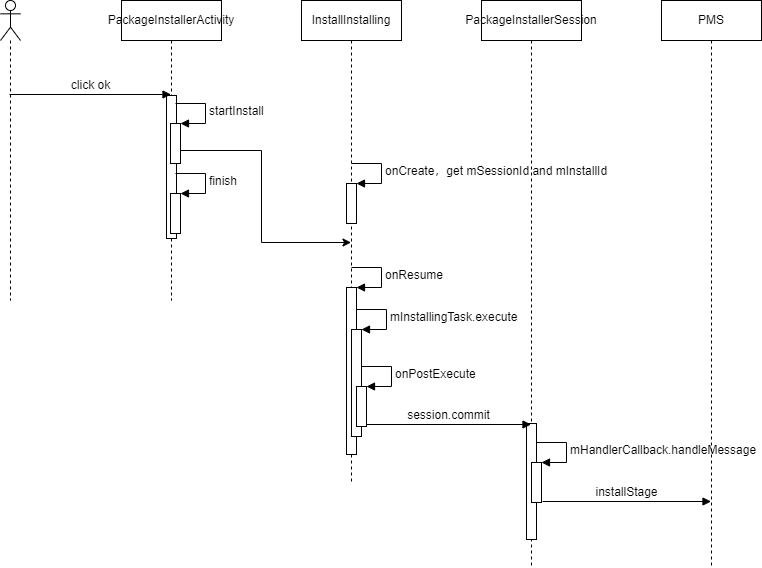

The diagram above was exported from draw.io. Its source (the exported page's mxGraphModel, read from the mxfile embedded in the PNG):
<mxGraphModel dx="1422" dy="754" grid="0" gridSize="10" guides="1" tooltips="1" connect="1" arrows="1" fold="1" page="1" pageScale="1" pageWidth="827" pageHeight="1169" math="0" shadow="0">
  <root>
    <mxCell id="0" />
    <mxCell id="1" parent="0" />
    <mxCell id="VjPf6Xcmf96DQyNe83YZ-11" value="" style="edgeStyle=orthogonalEdgeStyle;rounded=0;orthogonalLoop=1;jettySize=auto;html=1;" edge="1" parent="1" source="VjPf6Xcmf96DQyNe83YZ-1" target="VjPf6Xcmf96DQyNe83YZ-7">
      <mxGeometry relative="1" as="geometry" />
    </mxCell>
    <mxCell id="VjPf6Xcmf96DQyNe83YZ-1" value="PackageInstallerActivity" style="shape=umlLifeline;perimeter=lifelinePerimeter;whiteSpace=wrap;html=1;container=1;collapsible=0;recursiveResize=0;outlineConnect=0;" vertex="1" parent="1">
      <mxGeometry x="362" y="238" width="100" height="300" as="geometry" />
    </mxCell>
    <mxCell id="VjPf6Xcmf96DQyNe83YZ-4" value="" style="html=1;points=[];perimeter=orthogonalPerimeter;" vertex="1" parent="VjPf6Xcmf96DQyNe83YZ-1">
      <mxGeometry x="45" y="95" width="10" height="143" as="geometry" />
    </mxCell>
    <mxCell id="VjPf6Xcmf96DQyNe83YZ-5" value="" style="html=1;points=[];perimeter=orthogonalPerimeter;" vertex="1" parent="VjPf6Xcmf96DQyNe83YZ-1">
      <mxGeometry x="49" y="123" width="10" height="40" as="geometry" />
    </mxCell>
    <mxCell id="VjPf6Xcmf96DQyNe83YZ-6" value="startInstall" style="edgeStyle=orthogonalEdgeStyle;html=1;align=left;spacingLeft=2;endArrow=block;rounded=0;entryX=1;entryY=0;" edge="1" target="VjPf6Xcmf96DQyNe83YZ-5" parent="VjPf6Xcmf96DQyNe83YZ-1">
      <mxGeometry relative="1" as="geometry">
        <mxPoint x="54" y="103" as="sourcePoint" />
        <Array as="points">
          <mxPoint x="84" y="103" />
        </Array>
      </mxGeometry>
    </mxCell>
    <mxCell id="VjPf6Xcmf96DQyNe83YZ-12" value="" style="html=1;points=[];perimeter=orthogonalPerimeter;" vertex="1" parent="VjPf6Xcmf96DQyNe83YZ-1">
      <mxGeometry x="49" y="193" width="10" height="40" as="geometry" />
    </mxCell>
    <mxCell id="VjPf6Xcmf96DQyNe83YZ-13" value="finish" style="edgeStyle=orthogonalEdgeStyle;html=1;align=left;spacingLeft=2;endArrow=block;rounded=0;entryX=1;entryY=0;" edge="1" target="VjPf6Xcmf96DQyNe83YZ-12" parent="VjPf6Xcmf96DQyNe83YZ-1">
      <mxGeometry relative="1" as="geometry">
        <mxPoint x="54" y="173" as="sourcePoint" />
        <Array as="points">
          <mxPoint x="84" y="173" />
        </Array>
      </mxGeometry>
    </mxCell>
    <mxCell id="VjPf6Xcmf96DQyNe83YZ-2" value="" style="shape=umlLifeline;participant=umlActor;perimeter=lifelinePerimeter;whiteSpace=wrap;html=1;container=1;collapsible=0;recursiveResize=0;verticalAlign=top;spacingTop=36;outlineConnect=0;" vertex="1" parent="1">
      <mxGeometry x="241" y="238" width="20" height="300" as="geometry" />
    </mxCell>
    <mxCell id="VjPf6Xcmf96DQyNe83YZ-3" value="click ok" style="html=1;verticalAlign=bottom;endArrow=block;rounded=0;" edge="1" parent="1" target="VjPf6Xcmf96DQyNe83YZ-1">
      <mxGeometry width="80" relative="1" as="geometry">
        <mxPoint x="250" y="332" as="sourcePoint" />
        <mxPoint x="302" y="332" as="targetPoint" />
      </mxGeometry>
    </mxCell>
    <mxCell id="VjPf6Xcmf96DQyNe83YZ-7" value="InstallInstalling" style="shape=umlLifeline;perimeter=lifelinePerimeter;whiteSpace=wrap;html=1;container=1;collapsible=0;recursiveResize=0;outlineConnect=0;" vertex="1" parent="1">
      <mxGeometry x="542" y="238" width="100" height="484" as="geometry" />
    </mxCell>
    <mxCell id="VjPf6Xcmf96DQyNe83YZ-14" value="" style="html=1;points=[];perimeter=orthogonalPerimeter;" vertex="1" parent="VjPf6Xcmf96DQyNe83YZ-7">
      <mxGeometry x="45" y="183" width="10" height="40" as="geometry" />
    </mxCell>
    <mxCell id="VjPf6Xcmf96DQyNe83YZ-15" value="onCreate，get mSessionId and mInstallId" style="edgeStyle=orthogonalEdgeStyle;html=1;align=left;spacingLeft=2;endArrow=block;rounded=0;entryX=1;entryY=0;" edge="1" target="VjPf6Xcmf96DQyNe83YZ-14" parent="VjPf6Xcmf96DQyNe83YZ-7">
      <mxGeometry relative="1" as="geometry">
        <mxPoint x="50" y="163" as="sourcePoint" />
        <Array as="points">
          <mxPoint x="80" y="163" />
        </Array>
      </mxGeometry>
    </mxCell>
    <mxCell id="VjPf6Xcmf96DQyNe83YZ-17" value="" style="html=1;points=[];perimeter=orthogonalPerimeter;" vertex="1" parent="VjPf6Xcmf96DQyNe83YZ-7">
      <mxGeometry x="45" y="287" width="10" height="167" as="geometry" />
    </mxCell>
    <mxCell id="VjPf6Xcmf96DQyNe83YZ-18" value="onResume" style="edgeStyle=orthogonalEdgeStyle;html=1;align=left;spacingLeft=2;endArrow=block;rounded=0;entryX=1;entryY=0;" edge="1" target="VjPf6Xcmf96DQyNe83YZ-17" parent="VjPf6Xcmf96DQyNe83YZ-7">
      <mxGeometry relative="1" as="geometry">
        <mxPoint x="50" y="267" as="sourcePoint" />
        <Array as="points">
          <mxPoint x="80" y="267" />
        </Array>
      </mxGeometry>
    </mxCell>
    <mxCell id="VjPf6Xcmf96DQyNe83YZ-19" value="" style="html=1;points=[];perimeter=orthogonalPerimeter;" vertex="1" parent="VjPf6Xcmf96DQyNe83YZ-7">
      <mxGeometry x="50" y="329" width="10" height="107" as="geometry" />
    </mxCell>
    <mxCell id="VjPf6Xcmf96DQyNe83YZ-20" value="mInstallingTask.execute" style="edgeStyle=orthogonalEdgeStyle;html=1;align=left;spacingLeft=2;endArrow=block;rounded=0;entryX=1;entryY=0;" edge="1" target="VjPf6Xcmf96DQyNe83YZ-19" parent="VjPf6Xcmf96DQyNe83YZ-7">
      <mxGeometry relative="1" as="geometry">
        <mxPoint x="55" y="309" as="sourcePoint" />
        <Array as="points">
          <mxPoint x="85" y="309" />
        </Array>
      </mxGeometry>
    </mxCell>
    <mxCell id="VjPf6Xcmf96DQyNe83YZ-33" value="" style="html=1;points=[];perimeter=orthogonalPerimeter;" vertex="1" parent="VjPf6Xcmf96DQyNe83YZ-7">
      <mxGeometry x="55" y="386" width="10" height="40" as="geometry" />
    </mxCell>
    <mxCell id="VjPf6Xcmf96DQyNe83YZ-34" value="onPostExecute" style="edgeStyle=orthogonalEdgeStyle;html=1;align=left;spacingLeft=2;endArrow=block;rounded=0;entryX=1;entryY=0;" edge="1" target="VjPf6Xcmf96DQyNe83YZ-33" parent="VjPf6Xcmf96DQyNe83YZ-7">
      <mxGeometry relative="1" as="geometry">
        <mxPoint x="60" y="366" as="sourcePoint" />
        <Array as="points">
          <mxPoint x="90" y="366" />
        </Array>
      </mxGeometry>
    </mxCell>
    <mxCell id="VjPf6Xcmf96DQyNe83YZ-25" value="PackageInstallerSession" style="shape=umlLifeline;perimeter=lifelinePerimeter;whiteSpace=wrap;html=1;container=1;collapsible=0;recursiveResize=0;outlineConnect=0;" vertex="1" parent="1">
      <mxGeometry x="722" y="238" width="100" height="567" as="geometry" />
    </mxCell>
    <mxCell id="VjPf6Xcmf96DQyNe83YZ-37" value="" style="html=1;points=[];perimeter=orthogonalPerimeter;" vertex="1" parent="VjPf6Xcmf96DQyNe83YZ-25">
      <mxGeometry x="45" y="423" width="10" height="116" as="geometry" />
    </mxCell>
    <mxCell id="VjPf6Xcmf96DQyNe83YZ-38" value="" style="html=1;points=[];perimeter=orthogonalPerimeter;" vertex="1" parent="VjPf6Xcmf96DQyNe83YZ-25">
      <mxGeometry x="50" y="462" width="10" height="40" as="geometry" />
    </mxCell>
    <mxCell id="VjPf6Xcmf96DQyNe83YZ-39" value="mHandlerCallback.handleMessage" style="edgeStyle=orthogonalEdgeStyle;html=1;align=left;spacingLeft=2;endArrow=block;rounded=0;entryX=1;entryY=0;" edge="1" target="VjPf6Xcmf96DQyNe83YZ-38" parent="VjPf6Xcmf96DQyNe83YZ-25">
      <mxGeometry relative="1" as="geometry">
        <mxPoint x="55" y="442" as="sourcePoint" />
        <Array as="points">
          <mxPoint x="85" y="442" />
        </Array>
      </mxGeometry>
    </mxCell>
    <mxCell id="VjPf6Xcmf96DQyNe83YZ-35" value="session.commit" style="html=1;verticalAlign=bottom;endArrow=block;rounded=0;" edge="1" parent="1" target="VjPf6Xcmf96DQyNe83YZ-25">
      <mxGeometry width="80" relative="1" as="geometry">
        <mxPoint x="607" y="662" as="sourcePoint" />
        <mxPoint x="687" y="662" as="targetPoint" />
      </mxGeometry>
    </mxCell>
    <mxCell id="VjPf6Xcmf96DQyNe83YZ-40" value="PMS" style="shape=umlLifeline;perimeter=lifelinePerimeter;whiteSpace=wrap;html=1;container=1;collapsible=0;recursiveResize=0;outlineConnect=0;" vertex="1" parent="1">
      <mxGeometry x="902" y="238" width="100" height="567" as="geometry" />
    </mxCell>
    <mxCell id="VjPf6Xcmf96DQyNe83YZ-45" value="installStage" style="html=1;verticalAlign=bottom;endArrow=block;rounded=0;" edge="1" parent="1" target="VjPf6Xcmf96DQyNe83YZ-40">
      <mxGeometry width="80" relative="1" as="geometry">
        <mxPoint x="783" y="739" as="sourcePoint" />
        <mxPoint x="863" y="739" as="targetPoint" />
      </mxGeometry>
    </mxCell>
  </root>
</mxGraphModel>